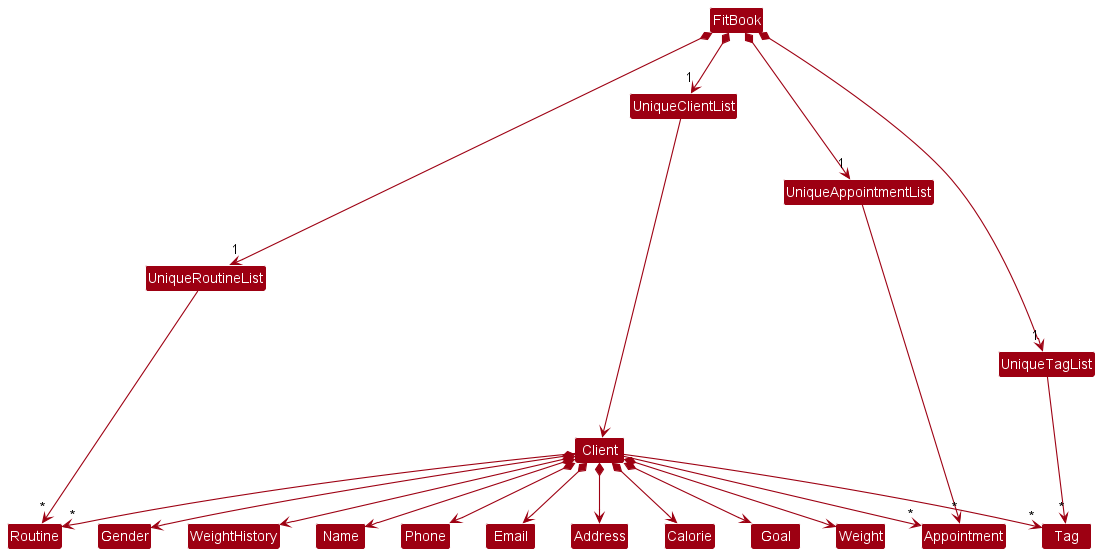

The diagram above was rendered by PlantUML. Its source (embedded in the PNG):
@startuml
!include style.puml
skinparam arrowThickness 1.1
skinparam arrowColor MODEL_COLOR
skinparam classBackgroundColor MODEL_COLOR

FitBook *--> "1" UniqueClientList
FitBook *--> "1" UniqueTagList
FitBook *--> "1" UniqueAppointmentList
FitBook *--> "1" UniqueRoutineList

UniqueRoutineList --> "*" Routine
UniqueAppointmentList --> "*" Appointment
UniqueTagList --> "*" Tag
UniqueClientList -----> Client

Client --> "*" Tag
Client --> "*" Appointment
Client --> "*" Routine

Client *--> Name
Client *--> Phone
Client *--> Email
Client *--> Address
Client *--> Calorie
Client *--> Goal
Client *--> Weight
Client *--> Gender
Client *--> WeightHistory
@enduml